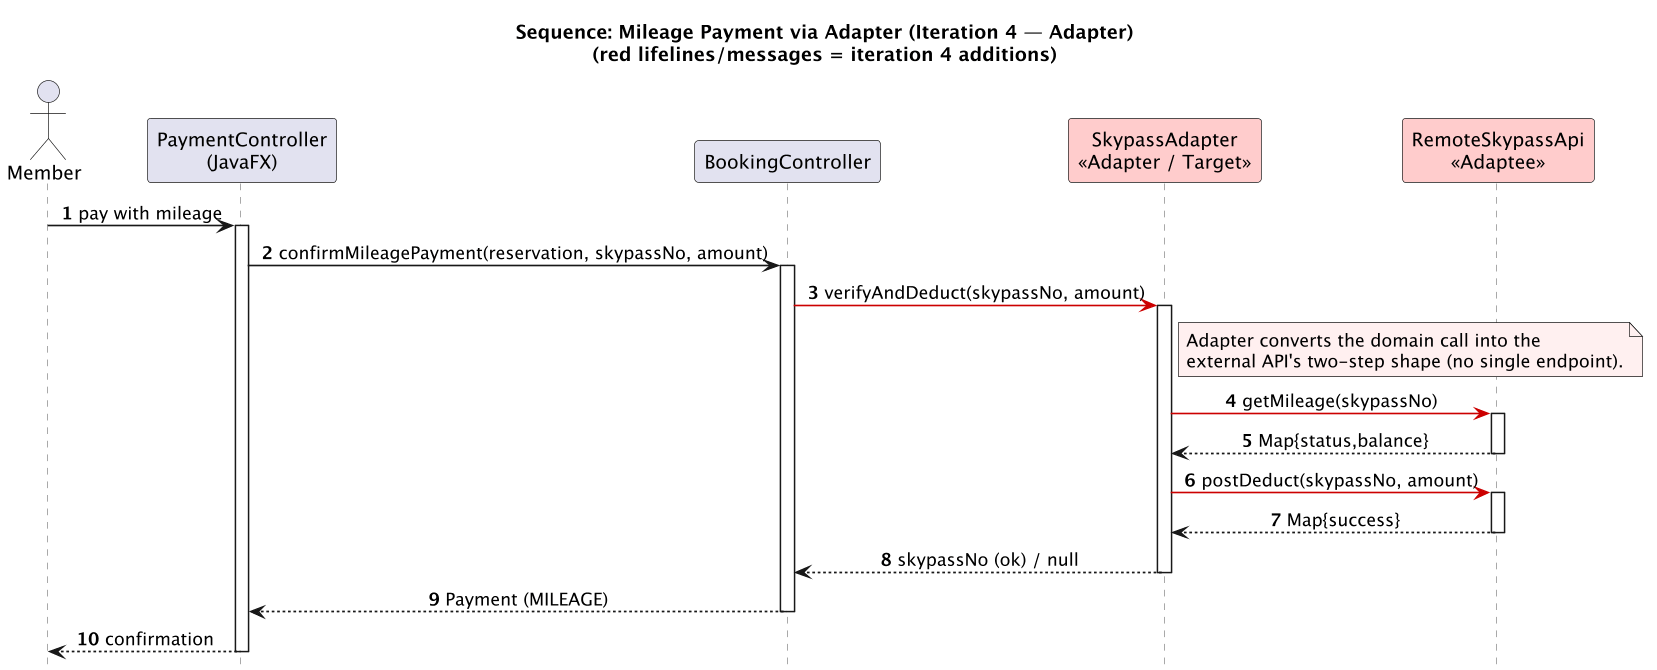

The diagram above was rendered by PlantUML. Its source (embedded in the PNG):
@startuml sequence-mileage-adapter
title Sequence: Mileage Payment via Adapter (Iteration 4 — Adapter)\n(red lifelines/messages = iteration 4 additions)
skinparam sequenceMessageAlign center
skinparam sequenceFontSize 11
skinparam shadowing false
skinparam dpi 130
skinparam sequenceArrowThickness 1.2
skinparam sequenceLifeLineBorderColor #888
hide footbox
autonumber

actor Member
participant "PaymentController\n(JavaFX)" as UI
participant "BookingController" as BC
participant "SkypassAdapter\n<<Adapter / Target>>" as AD #FFCCCC
participant "RemoteSkypassApi\n<<Adaptee>>" as API #FFCCCC

Member -> UI : pay with mileage
activate UI
UI -> BC : confirmMileagePayment(reservation, skypassNo, amount)
activate BC
BC -[#CC0000]> AD : verifyAndDeduct(skypassNo, amount)
activate AD
note right of AD #FFF0F0
  Adapter converts the domain call into the
  external API's two-step shape (no single endpoint).
end note
AD -[#CC0000]> API : getMileage(skypassNo)
activate API
API --> AD : Map{status,balance}
deactivate API
AD -[#CC0000]> API : postDeduct(skypassNo, amount)
activate API
API --> AD : Map{success}
deactivate API
AD --> BC : skypassNo (ok) / null
deactivate AD
BC --> UI : Payment (MILEAGE)
deactivate BC
UI --> Member : confirmation
deactivate UI
@enduml